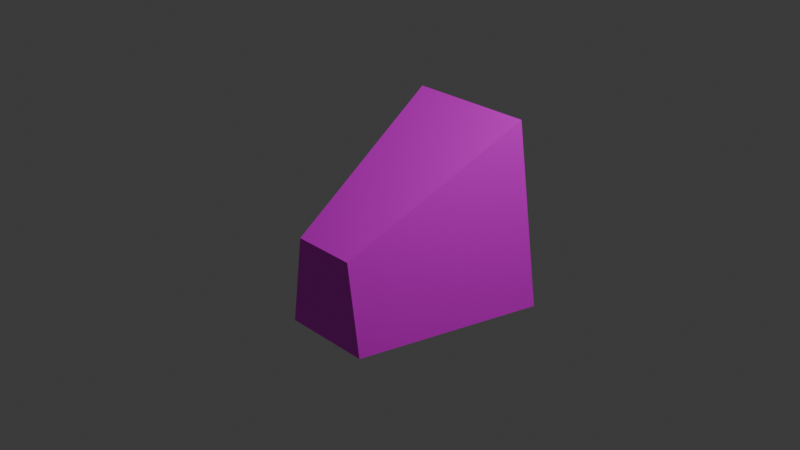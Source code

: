 # Source: pyr.blend  (saved by Blender 4.1.24; exported with 4.5.12 LTS)
import bpy
from mathutils import Matrix  # noqa: F401  (used for matrix-valued properties, if any)

bpy.ops.wm.read_factory_settings(use_empty=True)
scene = bpy.context.scene
scene.name = 'Scene'

# ---- collections
col_collection = bpy.data.collections.new('Collection'); scene.collection.children.link(col_collection)

# ---- images (referenced by path relative to the original .blend; pixels are not part of the script)
import os
ASSET_DIR = os.environ.get("B2B_ASSET_DIR", "")  # directory of the original .blend (textures are referenced by path, not embedded)
HERE = os.path.dirname(os.path.abspath(__file__))  # packed textures are extracted next to this script under _unpacked/

def load_image(name, relpath, width, height, colorspace="sRGB"):
    """Load a texture the original file referenced (path relative to the .blend, or extracted next to this script)."""
    p = next((c for c in (os.path.join(HERE, relpath), os.path.join(ASSET_DIR, relpath)) if relpath and os.path.exists(c)), "")
    if p:
        img = bpy.data.images.load(p, check_existing=True)
        img.name = name
    else:  # same state as the original file: an image datablock whose file is absent (Cycles renders it pink)
        img = bpy.data.images.new(name, width, height)
        img.source = "FILE"
        img.filepath = "//" + (relpath or name)
    img.colorspace_settings.name = colorspace
    return img
img_cubeuv32x32_png = load_image('cubeuv32x32.png', 'cubeuv32x32.png', 1024, 1024, 'sRGB')

# ---- materials (node trees are filled in below, after node groups)
mat_material = bpy.data.materials.new('Material')
mat_material.alpha_threshold = 0.0
mat_material.use_transparent_shadow = False
mat_material.roughness = 0.5
mat_material.line_color = (0.0, 0.0, 0.0, 1.0)

# ---- material node trees
mat_material.use_nodes = True; mat_material.node_tree.nodes.clear()
_N = mat_material.node_tree.nodes; _L = mat_material.node_tree.links
n0 = _N.new('ShaderNodeOutputMaterial'); n0.name = 'Material Output'; n0.location = (300, 300)
n1 = _N.new('ShaderNodeBsdfPrincipled'); n1.name = 'Principled BSDF'; n1.location = (10, 300)
n1.inputs[3].default_value = 1.45
n2 = _N.new('ShaderNodeTexImage'); n2.name = 'Image Texture'; n2.location = (-269, 316)
n2.image = img_cubeuv32x32_png
n2.interpolation = 'Closest'
_L.new(n1.outputs[0], n0.inputs[0])
_L.new(n2.outputs[0], n1.inputs[0])
n0.is_active_output = True

# ---- world
world_world = bpy.data.worlds.new('World'); scene.world = world_world
world_world.use_nodes = True; world_world.node_tree.nodes.clear()
_N = world_world.node_tree.nodes; _L = world_world.node_tree.links
n0 = _N.new('ShaderNodeOutputWorld'); n0.name = 'World Output'; n0.location = (300, 300)
n1 = _N.new('ShaderNodeBackground'); n1.name = 'Background'; n1.location = (10, 300)
n1.inputs[0].default_value = (0.05088, 0.05088, 0.05088, 1.0)
_L.new(n1.outputs[0], n0.inputs[0])
n0.is_active_output = True
world_world.color = (0.05088, 0.05088, 0.05088)
world_world.use_sun_shadow = False
world_world.sun_shadow_jitter_overblur = 0.0

# ---- cameras
cam_camera = bpy.data.cameras.new('Camera')
cam_camera.clip_end = 100.0
cam_camera.ortho_scale = 7.314

# ---- lights
light_light = bpy.data.lights.new('Light', 'POINT')
light_light.transmission_factor = 0.0
light_light.energy = 1000.0
light_light.shadow_soft_size = 0.1
light_light.shadow_maximum_resolution = 0.006
light_light.use_absolute_resolution = True

# ---- meshes
me_cube = bpy.data.meshes.new('Cube')
me_cube.from_pydata([(0.7, 1.0, 1.0), (1.0, 1.0, -1.0), (0.35, -1.0, 0.0), (0.5, -1.0, -1.0), (-0.7, 1.0, 1.0), (-1.0, 1.0, -1.0), (-0.35, -1.0, 0.0), (-0.5, -1.0, -1.0), (-0.6688, -0.5, -0.625), (-0.5938, -0.5, -0.125), (-0.9188, 0.5, -0.625), (-0.7688, 0.5, 0.375)], [], [(0, 4, 6, 2), (3, 2, 6, 7), (7, 6, 4, 5), (5, 1, 3, 7), (1, 0, 2, 3), (5, 4, 0, 1), (8, 9, 11, 10)])
_uv = me_cube.uv_layers.new(name='UVMap')
_uv.uv.foreach_set('vector', [0.625, 0.5, 0.875, 0.5, 0.8112, 0.75, 0.6888, 0.75, 0.375, 0.75, 0.625, 0.75, 0.625, 1.0, 0.375, 1.0, 0.375, 0.0, 0.625, 0.0, 0.625, 0.25, 0.375, 0.25, 0.125, 0.5, 0.375, 0.5, 0.375, 0.75, 0.125, 0.75, 0.3598, 0.4544, 0.7189, 0.4544, 0.5466, 0.8135, 0.3598, 0.8135, 0.375, 0.25, 0.625, 0.25, 0.625, 0.5, 0.375, 0.5, 0.375, 0.0, 0.625, 0.0, 0.625, 0.25, 0.375, 0.25])
me_cube.materials.append(mat_material)
me_cube.use_mirror_vertex_groups = False
me_cube.update()

# ---- objects
ob_cube = bpy.data.objects.new('Cube', me_cube)
ob_light = bpy.data.objects.new('Light', light_light)
ob_camera = bpy.data.objects.new('Camera', cam_camera)

# ---- transforms, parenting, visibility, modifiers, constraints
ob_cube.location = (0.0, 0.0, 0.0)
ob_cube.lock_rotations_4d = False
ob_cube.empty_display_type = 'ARROWS'
ob_cube.lineart.crease_threshold = 0.0
ob_light.location = (4.076, 1.005, 5.904)
ob_light.rotation_euler = (0.6503, 0.05522, 1.866)
ob_light.lock_rotations_4d = False
ob_light.empty_display_type = 'ARROWS'
ob_light.color = (0.0, 0.0, 0.0, 0.0)
ob_light.lineart.crease_threshold = 0.0
ob_camera.location = (7.359, -6.926, 4.958)
ob_camera.rotation_euler = (1.109, 0.0, 0.8149)
ob_camera.lock_rotations_4d = False
ob_camera.empty_display_type = 'ARROWS'
ob_camera.color = (0.0, 0.0, 0.0, 0.0)
ob_camera.display_type = 'WIRE'
ob_camera.lineart.crease_threshold = 0.0

# ---- collection membership
col_collection.objects.link(ob_cube)
col_collection.objects.link(ob_light)
col_collection.objects.link(ob_camera)

# ---- scene / render settings (as saved in the file)
scene.camera = ob_camera
scene.frame_start = 1; scene.frame_end = 250; scene.frame_set(1)
scene.render.engine = 'BLENDER_EEVEE_NEXT'
scene.cycles.sampling_pattern = 'TABULATED_SOBOL'
scene.eevee.ray_tracing_options.trace_max_roughness = 0.0
bpy.context.view_layer.update()
